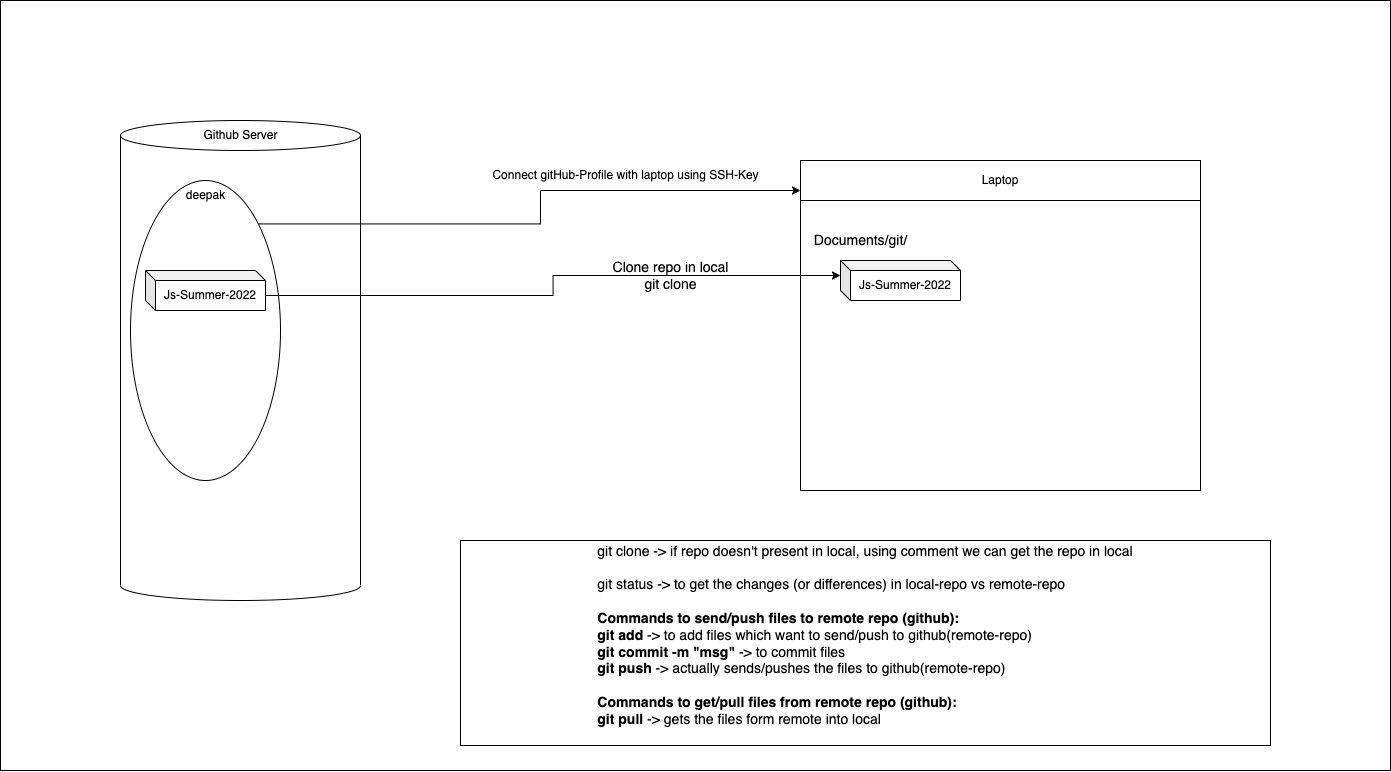

The diagram above was exported from draw.io. Its source (the exported page's mxGraphModel, read from the mxfile embedded in the PNG):
<mxGraphModel dx="1743" dy="874" grid="1" gridSize="10" guides="1" tooltips="1" connect="1" arrows="1" fold="1" page="1" pageScale="1" pageWidth="827" pageHeight="1169" math="0" shadow="0">
  <root>
    <mxCell id="0" />
    <mxCell id="1" parent="0" />
    <mxCell id="3DYDboGurzWWE3LsG27D-2" value="" style="rounded=0;whiteSpace=wrap;html=1;fontSize=14;" vertex="1" parent="1">
      <mxGeometry x="179" y="235" width="1390" height="770" as="geometry" />
    </mxCell>
    <mxCell id="3DYDboGurzWWE3LsG27D-3" value="" style="rounded=0;whiteSpace=wrap;html=1;" vertex="1" parent="1">
      <mxGeometry x="979" y="435" width="400" height="290" as="geometry" />
    </mxCell>
    <mxCell id="3DYDboGurzWWE3LsG27D-4" value="" style="shape=cylinder3;whiteSpace=wrap;html=1;boundedLbl=1;backgroundOutline=1;size=15;" vertex="1" parent="1">
      <mxGeometry x="299" y="355" width="240" height="480" as="geometry" />
    </mxCell>
    <mxCell id="3DYDboGurzWWE3LsG27D-5" style="edgeStyle=orthogonalEdgeStyle;rounded=0;orthogonalLoop=1;jettySize=auto;html=1;exitX=1;exitY=0;exitDx=0;exitDy=0;entryX=0;entryY=0.75;entryDx=0;entryDy=0;" edge="1" parent="1" source="3DYDboGurzWWE3LsG27D-6" target="3DYDboGurzWWE3LsG27D-11">
      <mxGeometry relative="1" as="geometry" />
    </mxCell>
    <mxCell id="3DYDboGurzWWE3LsG27D-6" value="" style="ellipse;whiteSpace=wrap;html=1;" vertex="1" parent="1">
      <mxGeometry x="309" y="415" width="150" height="300" as="geometry" />
    </mxCell>
    <mxCell id="3DYDboGurzWWE3LsG27D-7" value="Github Server" style="text;html=1;align=center;verticalAlign=middle;resizable=0;points=[];autosize=1;strokeColor=none;fillColor=none;" vertex="1" parent="1">
      <mxGeometry x="369" y="355" width="100" height="30" as="geometry" />
    </mxCell>
    <mxCell id="3DYDboGurzWWE3LsG27D-8" value="deepak" style="text;html=1;align=center;verticalAlign=middle;resizable=0;points=[];autosize=1;strokeColor=none;fillColor=none;" vertex="1" parent="1">
      <mxGeometry x="354" y="415" width="60" height="30" as="geometry" />
    </mxCell>
    <mxCell id="3DYDboGurzWWE3LsG27D-9" style="edgeStyle=orthogonalEdgeStyle;rounded=0;orthogonalLoop=1;jettySize=auto;html=1;exitX=0;exitY=0;exitDx=120;exitDy=25;exitPerimeter=0;entryX=0;entryY=0;entryDx=0;entryDy=15;entryPerimeter=0;fontSize=14;" edge="1" parent="1" source="3DYDboGurzWWE3LsG27D-10" target="3DYDboGurzWWE3LsG27D-14">
      <mxGeometry relative="1" as="geometry" />
    </mxCell>
    <mxCell id="3DYDboGurzWWE3LsG27D-10" value="Js-Summer-2022" style="shape=cube;whiteSpace=wrap;html=1;boundedLbl=1;backgroundOutline=1;darkOpacity=0.05;darkOpacity2=0.1;size=10;" vertex="1" parent="1">
      <mxGeometry x="324" y="505" width="120" height="40" as="geometry" />
    </mxCell>
    <mxCell id="3DYDboGurzWWE3LsG27D-11" value="Laptop" style="rounded=0;whiteSpace=wrap;html=1;" vertex="1" parent="1">
      <mxGeometry x="979" y="395" width="400" height="40" as="geometry" />
    </mxCell>
    <mxCell id="3DYDboGurzWWE3LsG27D-12" value="Connect gitHub-Profile with laptop using SSH-Key" style="text;html=1;align=center;verticalAlign=middle;resizable=0;points=[];autosize=1;strokeColor=none;fillColor=none;" vertex="1" parent="1">
      <mxGeometry x="659" y="395" width="290" height="30" as="geometry" />
    </mxCell>
    <mxCell id="3DYDboGurzWWE3LsG27D-13" value="&lt;font style=&quot;font-size: 14px;&quot;&gt;Clone repo in local&lt;br&gt;git clone&lt;/font&gt;" style="text;html=1;align=center;verticalAlign=middle;resizable=0;points=[];autosize=1;strokeColor=none;fillColor=none;" vertex="1" parent="1">
      <mxGeometry x="779" y="485" width="140" height="50" as="geometry" />
    </mxCell>
    <mxCell id="3DYDboGurzWWE3LsG27D-14" value="Js-Summer-2022" style="shape=cube;whiteSpace=wrap;html=1;boundedLbl=1;backgroundOutline=1;darkOpacity=0.05;darkOpacity2=0.1;size=10;" vertex="1" parent="1">
      <mxGeometry x="1019" y="495" width="120" height="40" as="geometry" />
    </mxCell>
    <mxCell id="3DYDboGurzWWE3LsG27D-15" value="Documents/git/" style="text;html=1;align=center;verticalAlign=middle;resizable=0;points=[];autosize=1;strokeColor=none;fillColor=none;fontSize=14;" vertex="1" parent="1">
      <mxGeometry x="979" y="460" width="120" height="30" as="geometry" />
    </mxCell>
    <mxCell id="3DYDboGurzWWE3LsG27D-16" value="&lt;div style=&quot;text-align: left;&quot;&gt;&lt;span style=&quot;background-color: initial;&quot;&gt;git clone -&amp;gt; if repo doesn't present in local, using comment we can get the repo in local&lt;/span&gt;&lt;/div&gt;&lt;div style=&quot;text-align: left;&quot;&gt;&lt;br&gt;&lt;/div&gt;&lt;div style=&quot;text-align: left;&quot;&gt;&lt;span style=&quot;background-color: initial;&quot;&gt;git status -&amp;gt; to get the changes (or differences) in local-repo vs remote-repo&lt;/span&gt;&lt;/div&gt;&lt;div style=&quot;text-align: left;&quot;&gt;&lt;br&gt;&lt;/div&gt;&lt;b&gt;&lt;div style=&quot;text-align: left;&quot;&gt;&lt;b style=&quot;background-color: initial;&quot;&gt;Commands to send/push files to remote repo (github):&lt;br&gt;&lt;/b&gt;&lt;/div&gt;&lt;/b&gt;&lt;div style=&quot;text-align: left;&quot;&gt;&lt;span style=&quot;background-color: initial;&quot;&gt;&lt;b&gt;git add&lt;/b&gt; -&amp;gt; to add files which want to send/push to github(remote-repo)&lt;/span&gt;&lt;/div&gt;&lt;div style=&quot;text-align: left;&quot;&gt;&lt;span style=&quot;background-color: initial;&quot;&gt;&lt;b&gt;git commit -m &quot;msg&quot;&lt;/b&gt; -&amp;gt; to commit files&lt;/span&gt;&lt;/div&gt;&lt;div style=&quot;text-align: left;&quot;&gt;&lt;span style=&quot;background-color: initial;&quot;&gt;&lt;b&gt;git push&lt;/b&gt; -&amp;gt; actually sends/pushes the files to github(remote-repo)&lt;br&gt;&lt;br&gt;&lt;/span&gt;&lt;b style=&quot;background-color: initial;&quot;&gt;Commands to get/pull files from remote repo (github):&lt;br&gt;&lt;/b&gt;&lt;span style=&quot;background-color: initial;&quot;&gt;&lt;b&gt;git pull &lt;/b&gt;-&amp;gt; gets the files form remote into local&amp;nbsp;&lt;br&gt;&lt;br&gt;&lt;/span&gt;&lt;/div&gt;" style="rounded=0;whiteSpace=wrap;html=1;fontSize=14;" vertex="1" parent="1">
      <mxGeometry x="639" y="775" width="810" height="205" as="geometry" />
    </mxCell>
  </root>
</mxGraphModel>